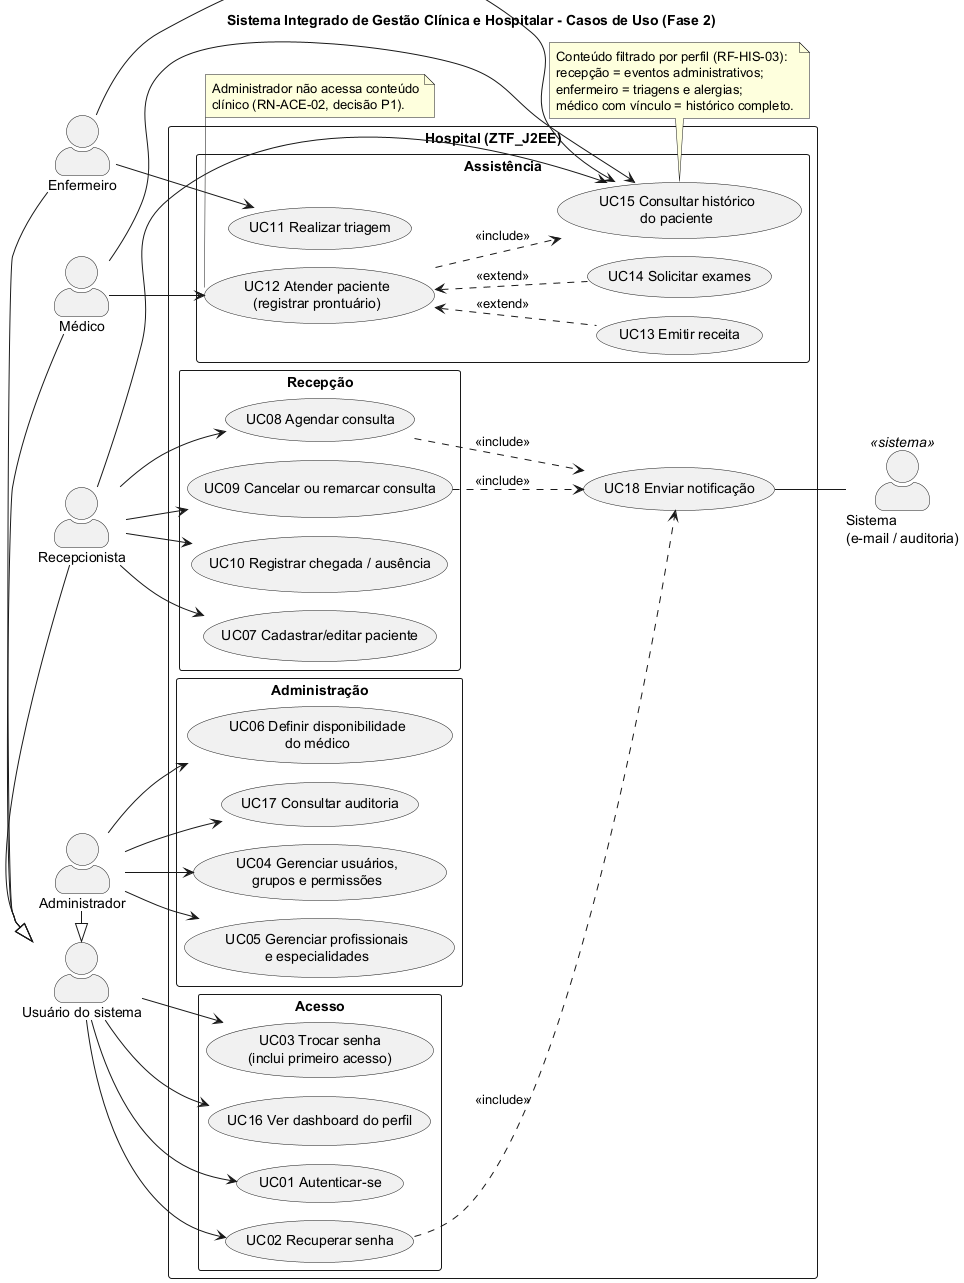

The diagram above was rendered by PlantUML. Its source (embedded in the PNG):
@startuml Casos_de_Uso
!pragma layout smetana
title Sistema Integrado de Gestão Clínica e Hospitalar - Casos de Uso (Fase 2)

left to right direction
skinparam packageStyle rectangle
skinparam actorStyle awesome

actor "Usuário do sistema" as Usuario
actor "Administrador" as Admin
actor "Recepcionista" as Recep
actor "Enfermeiro" as Enf
actor "Médico" as Med
actor "Sistema\n(e-mail / auditoria)" as Sistema <<sistema>>

Admin -|> Usuario
Recep -|> Usuario
Enf -|> Usuario
Med -|> Usuario

rectangle "Hospital (ZTF_J2EE)" {
  package "Acesso" {
    usecase "UC01 Autenticar-se" as UC01
    usecase "UC02 Recuperar senha" as UC02
    usecase "UC03 Trocar senha\n(inclui primeiro acesso)" as UC03
    usecase "UC16 Ver dashboard do perfil" as UC16
  }

  package "Administração" {
    usecase "UC04 Gerenciar usuários,\ngrupos e permissões" as UC04
    usecase "UC05 Gerenciar profissionais\ne especialidades" as UC05
    usecase "UC06 Definir disponibilidade\ndo médico" as UC06
    usecase "UC17 Consultar auditoria" as UC17
  }

  package "Recepção" {
    usecase "UC07 Cadastrar/editar paciente" as UC07
    usecase "UC08 Agendar consulta" as UC08
    usecase "UC09 Cancelar ou remarcar consulta" as UC09
    usecase "UC10 Registrar chegada / ausência" as UC10
  }

  package "Assistência" {
    usecase "UC11 Realizar triagem" as UC11
    usecase "UC12 Atender paciente\n(registrar prontuário)" as UC12
    usecase "UC13 Emitir receita" as UC13
    usecase "UC14 Solicitar exames" as UC14
    usecase "UC15 Consultar histórico\ndo paciente" as UC15
  }

  usecase "UC18 Enviar notificação" as UC18
}

Usuario --> UC01
Usuario --> UC02
Usuario --> UC03
Usuario --> UC16

Admin --> UC04
Admin --> UC05
Admin --> UC06
Admin --> UC17

Recep --> UC07
Recep --> UC08
Recep --> UC09
Recep --> UC10
Recep --> UC15

Enf --> UC11
Enf --> UC15

Med --> UC12
Med --> UC15

UC12 <.. UC13 : <<extend>>
UC12 <.. UC14 : <<extend>>
UC12 ..> UC15 : <<include>>
UC08 ..> UC18 : <<include>>
UC09 ..> UC18 : <<include>>
UC02 ..> UC18 : <<include>>
UC18 -- Sistema

note bottom of UC15
  Conteúdo filtrado por perfil (RF-HIS-03):
  recepção = eventos administrativos;
  enfermeiro = triagens e alergias;
  médico com vínculo = histórico completo.
end note

note bottom of UC12
  Administrador não acessa conteúdo
  clínico (RN-ACE-02, decisão P1).
end note
@enduml